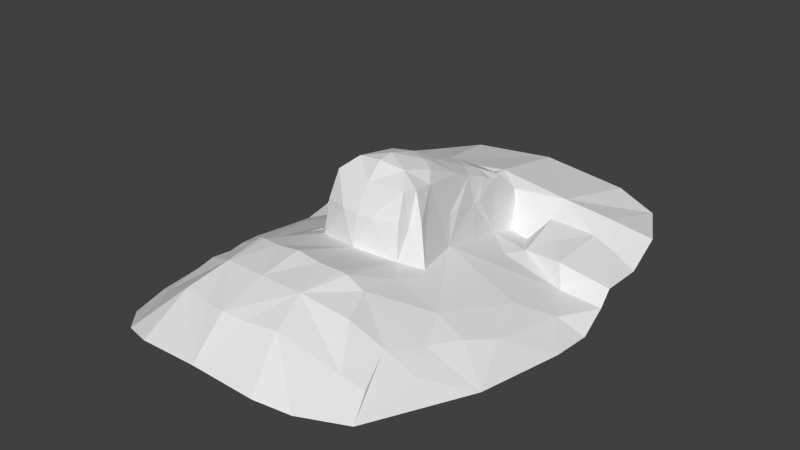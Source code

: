 # Source: head.blend  (saved by Blender 2.64.0; exported with 4.5.12 LTS)
import bpy
from mathutils import Matrix  # noqa: F401  (used for matrix-valued properties, if any)

bpy.ops.wm.read_factory_settings(use_empty=True)
scene = bpy.context.scene
scene.name = 'Scene'

# ---- collections
col_collection_1 = bpy.data.collections.new('Collection 1'); scene.collection.children.link(col_collection_1)
col_collection_2 = bpy.data.collections.new('Collection 2'); scene.collection.children.link(col_collection_2)
col_collection_3 = bpy.data.collections.new('Collection 3'); scene.collection.children.link(col_collection_3)
col_collection_4 = bpy.data.collections.new('Collection 4'); scene.collection.children.link(col_collection_4)
col_collection_5 = bpy.data.collections.new('Collection 5'); scene.collection.children.link(col_collection_5)
col_collection_6 = bpy.data.collections.new('Collection 6'); scene.collection.children.link(col_collection_6)
col_collection_7 = bpy.data.collections.new('Collection 7'); scene.collection.children.link(col_collection_7)
col_collection_8 = bpy.data.collections.new('Collection 8'); scene.collection.children.link(col_collection_8)
col_collection_9 = bpy.data.collections.new('Collection 9'); scene.collection.children.link(col_collection_9)
col_collection_10 = bpy.data.collections.new('Collection 10'); scene.collection.children.link(col_collection_10)
col_collection_11 = bpy.data.collections.new('Collection 11'); scene.collection.children.link(col_collection_11)
col_collection_12 = bpy.data.collections.new('Collection 12'); scene.collection.children.link(col_collection_12)
col_collection_13 = bpy.data.collections.new('Collection 13'); scene.collection.children.link(col_collection_13)
col_collection_14 = bpy.data.collections.new('Collection 14'); scene.collection.children.link(col_collection_14)
col_collection_15 = bpy.data.collections.new('Collection 15'); scene.collection.children.link(col_collection_15)
col_collection_16 = bpy.data.collections.new('Collection 16'); scene.collection.children.link(col_collection_16)
col_collection_17 = bpy.data.collections.new('Collection 17'); scene.collection.children.link(col_collection_17)
col_collection_18 = bpy.data.collections.new('Collection 18'); scene.collection.children.link(col_collection_18)
col_collection_19 = bpy.data.collections.new('Collection 19'); scene.collection.children.link(col_collection_19)
col_collection_20 = bpy.data.collections.new('Collection 20'); scene.collection.children.link(col_collection_20)

# ---- world
world_world = bpy.data.worlds.new('World'); scene.world = world_world
world_world.color = (0.05088, 0.05088, 0.05088)
world_world.use_sun_shadow = False
world_world.sun_shadow_jitter_overblur = 0.0
world_world.cycles.sampling_method = 'MANUAL'
world_world.cycles.sample_map_resolution = 256

# ---- meshes
me_head_001 = bpy.data.meshes.new('head.001')
me_head_001.from_pydata([(-1.335, 0.2895, -1.114), (-0.0005803, 2.188, -0.688), (-0.3306, -0.1824, -0.5638), (-0.1846, 1.413, -0.6374), (-0.007551, 0.1596, 0.02782), (-0.3557, 0.3605, -0.6548), (-0.6933, 2.177, -0.7602), (-1.018, 2.125, -0.8635), (-0.231, 0.5854, -0.2067), (-0.00968, 0.03656, 0.01544), (-0.001666, -0.2511, -0.5317), (-0.3197, -1.08, -0.3961), (-0.7861, -0.326, -0.7101), (-0.464, -0.04836, -0.6321), (-0.2928, 0.2144, -0.1458), (-0.141, 0.3365, -0.0378), (-0.002943, -1.694, -0.738), (-1.264, 1.662, -0.823), (-0.000827, 0.3959, -0.03779), (-0.9679, 0.2916, -0.8544), (0.001794, 1.214, -0.4386), (-0.1972, 0.05756, -0.01355), (-1.014, -0.8146, -0.8462), (-0.8137, -0.8806, -0.6914), (-0.9232, 1.389, -0.7945), (-1.014, -0.3508, -0.8072), (-1.259, -0.4777, -1.028), (-0.5846, 1.521, -0.6512), (0.001515, 1.425, -0.5664), (-0.2871, -0.06157, -0.09545), (-0.01148, -0.08634, -0.1048), (-0.002263, -1.088, -0.388), (-0.4866, -1.673, -0.7741), (-0.986, -1.353, -0.9122), (-0.7293, -1.591, -0.8209), (-0.9388, 1.572, -0.7203), (-0.2128, 0.7652, -0.295), (-1.306, 1.324, -0.9349), (-0.121, 0.8192, -0.2621), (-1.002, 0.8344, -0.9877), (0.0007715, 0.8948, -0.2634), (-0.5941, 0.9863, -0.8653), (-0.135, 0.9739, -0.3281), (-0.9279, 0.9123, -0.8199), (-1.305, 0.982, -0.9276), (-0.2602, 1.055, -0.8568), (-1.329, 0.6467, -1.151), (-0.4724, -0.3712, -0.5602), (-0.5003, -0.7032, -0.4863), (-0.5243, 0.8061, -0.8466), (-0.2091, 0.9461, -0.3641), (-1.175, 0.5144, -0.9862), (-0.1591, 1.238, -0.4702), (-0.5559, 1.377, -0.7741), (-1.101, 1.362, -0.8498), (-0.9161, -0.6014, -0.7689), (-0.3174, 0.0347, -0.1158), (-1.311, 0.8757, -1.035), (-0.5115, -0.1478, -0.6231), (-0.5335, -0.001933, -0.6616), (-0.2458, 1.299, -0.9333), (-0.1774, -0.7667, -0.3671), (-0.001967, -0.7676, -0.3428), (-0.39, -0.7337, -0.3959), (-0.7978, -0.6327, -0.6921), (-0.3383, -0.7414, -0.3835), (-1.013, -0.5725, -0.8407), (-0.9122, -1.163, -0.7955), (-0.3954, -1.363, -0.4966), (-0.165, -1.406, -0.5017), (-0.7685, -1.215, -0.7195), (-0.002644, -1.427, -0.4862), (-0.2407, 0.2818, -0.07232), (-0.3258, 0.2812, -0.3951), (-0.3663, 0.08815, -0.3449), (-0.2141, 1.393, -0.7058), (-0.2581, 0.8477, -0.5048), (-0.2234, 1.069, -0.5288), (-0.3018, 0.441, -0.437), (-0.2998, 0.5353, -0.4446), (-0.3105, -0.1423, -0.301), (-0.396, -0.00408, -0.3233), (-0.3317, -0.05444, -0.3462), (-0.2584, 0.7722, -0.5006), (-0.006252, -0.2108, -0.2928), (-0.123, -0.2029, -0.2936), (-1.117, -0.1075, -0.8805), (-0.6102, -0.9629, -0.5251), (-1.154, 0.294, -0.9504), (-0.1071, 0.4834, -0.09354), (-0.1707, 0.4, -0.077), (-0.2118, 1.068, -0.4346), (-0.1934, 1.197, -0.4456), (0.00206, 1.528, -0.5748), (-0.422, 1.263, -0.9443), (-0.7162, 1.136, -0.8109), (-0.3175, 0.7105, -0.7566)], [], [(82, 29, 56, 81), (80, 85, 29), (15, 21, 4), (21, 30, 9), (55, 25, 12, 64), (24, 53, 27), (28, 3, 52), (65, 11, 61), (69, 16, 71), (15, 18, 89), (21, 29, 30), (19, 88, 86), (58, 13, 5, 59), (5, 19, 12, 59), (25, 19, 86), (48, 47, 12), (27, 35, 24), (16, 69, 68, 32), (15, 72, 21), (7, 27, 6), (15, 90, 72), (47, 2, 13), (87, 11, 48), (84, 30, 29, 85), (22, 66, 26), (23, 55, 66, 22), (4, 21, 9), (25, 19, 12), (34, 70, 67, 33), (68, 70, 34, 32), (1, 6, 27), (36, 79, 78, 8), (80, 29, 82), (35, 27, 7), (40, 89, 18), (81, 56, 14, 74), (8, 78, 73, 14), (18, 15, 4), (14, 73, 74), (61, 11, 31, 62), (33, 67, 23, 22), (33, 22, 26), (17, 35, 7), (17, 54, 35), (8, 38, 36), (91, 50, 42), (50, 76, 83, 36), (83, 76, 45), (44, 39, 43), (95, 41, 53), (39, 51, 19), (37, 54, 17), (39, 41, 43), (39, 5, 19), (39, 41, 49), (44, 57, 39), (20, 92, 42), (42, 38, 40), (12, 58, 59), (44, 43, 24, 54), (41, 95, 43), (3, 75, 77), (13, 58, 47), (48, 11, 63), (65, 63, 11), (83, 45, 96), (5, 39, 49), (52, 92, 20), (91, 76, 50), (46, 0, 51), (19, 51, 88), (20, 28, 52), (53, 3, 27), (60, 75, 3, 53), (54, 24, 35), (37, 44, 54), (29, 21, 56), (56, 21, 14), (57, 46, 51, 39), (58, 12, 47), (92, 91, 42), (41, 45, 94), (94, 45, 60), (79, 36, 83), (5, 79, 83), (47, 48, 63), (2, 47, 63, 65), (2, 65, 61, 10), (64, 48, 12), (66, 25, 26), (55, 25, 66), (23, 55, 64), (10, 61, 62), (11, 87, 70, 68), (11, 69, 71, 31), (70, 23, 67), (69, 11, 68), (72, 14, 21), (8, 14, 72), (79, 5, 78), (2, 80, 82, 13), (77, 45, 76), (13, 82, 81), (49, 41, 45), (78, 5, 73), (13, 81, 74), (73, 5, 13, 74), (5, 49, 45, 96), (75, 60, 45, 77), (2, 10, 85, 80), (10, 84, 85), (0, 26, 86), (26, 25, 86), (23, 87, 48, 64), (87, 23, 70), (88, 0, 86), (51, 0, 88), (90, 15, 89), (38, 8, 89, 40), (8, 90, 89), (90, 8, 72), (77, 76, 91), (92, 52, 3), (92, 3, 91), (3, 77, 91), (42, 40, 20), (42, 50, 38), (38, 50, 36), (27, 3, 93), (28, 93, 3), (93, 1, 27), (53, 41, 94), (53, 94, 60), (95, 24, 43), (24, 95, 53), (5, 83, 96)])
me_head_001.use_remesh_preserve_volume = False
me_head_001.use_remesh_preserve_attributes = False
me_head_001.use_mirror_vertex_groups = False
me_head_001.update()

# ---- objects
ob_head = bpy.data.objects.new('head', me_head_001)

# ---- transforms, parenting, visibility, modifiers, constraints
ob_head.location = (0.0, 0.0, 0.0)
ob_head.lineart.crease_threshold = 0.0
_m = ob_head.modifiers.new('Mirror', 'MIRROR')
_m.merge_threshold = 0.1

# ---- collection membership
col_collection_1.objects.link(ob_head)
col_collection_2.objects.link(ob_head)
col_collection_3.objects.link(ob_head)
col_collection_4.objects.link(ob_head)
col_collection_5.objects.link(ob_head)
col_collection_6.objects.link(ob_head)
col_collection_7.objects.link(ob_head)
col_collection_8.objects.link(ob_head)
col_collection_9.objects.link(ob_head)
col_collection_10.objects.link(ob_head)
col_collection_11.objects.link(ob_head)
col_collection_12.objects.link(ob_head)
col_collection_13.objects.link(ob_head)
col_collection_14.objects.link(ob_head)
col_collection_15.objects.link(ob_head)
col_collection_16.objects.link(ob_head)
col_collection_17.objects.link(ob_head)
col_collection_18.objects.link(ob_head)
col_collection_19.objects.link(ob_head)
col_collection_20.objects.link(ob_head)

# ---- scene / render settings (as saved in the file)
scene.frame_start = 1; scene.frame_end = 250; scene.frame_set(0)
scene.render.engine = 'BLENDER_EEVEE_NEXT'
scene.render.image_settings.color_mode = 'RGB'
scene.render.image_settings.compression = 90
scene.render.resolution_percentage = 50
scene.render.dither_intensity = 0.0
scene.render.bake_margin = 2
scene.render.bake_bias = 0.0
scene.cycles.use_denoising = False
scene.cycles.samples = 10
scene.cycles.sampling_pattern = 'TABULATED_SOBOL'
scene.cycles.light_sampling_threshold = 0.0
scene.cycles.use_adaptive_sampling = False
scene.cycles.use_light_tree = False
scene.cycles.blur_glossy = 0.0
scene.cycles.volume_bounces = 1
scene.cycles.pixel_filter_type = 'GAUSSIAN'
scene.cycles.sample_clamp_indirect = 0.0
scene.view_settings.view_transform = 'Standard'
bpy.context.view_layer.update()

# ---- added for rendering (the .blend has no active camera and no usable light): camera, sun
cam_auto = bpy.data.cameras.new('AutoCamera')
cam_auto.lens = 50.0
cam_auto.sensor_width = 36.0
cam_auto.clip_end = 1000.0
ob_auto_camera = bpy.data.objects.new('AutoCamera', cam_auto)
scene.collection.objects.link(ob_auto_camera)
ob_auto_camera.location = (4.49402, -5.14595, 3.03374)
ob_auto_camera.rotation_euler = (1.09748, -7.21219e-08, 0.694738)
scene.camera = ob_auto_camera
light_auto_sun = bpy.data.lights.new('AutoSun', 'SUN')
light_auto_sun.energy = 3.0
light_auto_sun.angle = 0.0523599
ob_auto_sun = bpy.data.objects.new('AutoSun', light_auto_sun)
scene.collection.objects.link(ob_auto_sun)
ob_auto_sun.rotation_euler = (0.872665, 0.174533, 0.523599)
bpy.context.view_layer.update()
